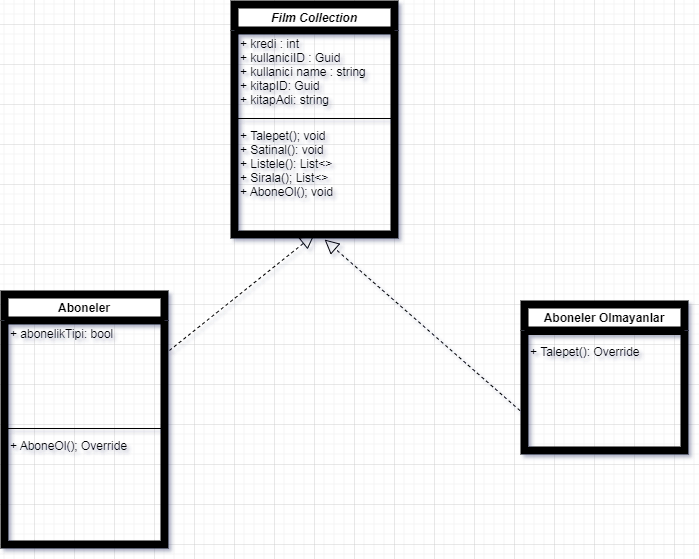

The diagram above was exported from draw.io. Its source (the exported page's mxGraphModel, read from the mxfile embedded in the PNG):
<mxGraphModel dx="1422" dy="705" grid="1" gridSize="10" guides="1" tooltips="1" connect="1" arrows="1" fold="1" page="1" pageScale="1" pageWidth="827" pageHeight="1169" math="0" shadow="0">
  <root>
    <mxCell id="0" />
    <mxCell id="1" parent="0" />
    <mxCell id="5BqZK6L9UP-bNdY_MGuB-5" value="Film Collection" style="swimlane;fontStyle=3;align=center;verticalAlign=top;childLayout=stackLayout;horizontal=1;startSize=26;horizontalStack=0;resizeParent=1;resizeParentMax=0;resizeLast=0;collapsible=1;marginBottom=0;fontSize=12;strokeWidth=8;" vertex="1" parent="1">
      <mxGeometry x="320" y="60" width="160" height="230" as="geometry" />
    </mxCell>
    <mxCell id="5BqZK6L9UP-bNdY_MGuB-6" value="+ kredi : int&#10;+ kullaniciID : Guid&#10;+ kullanici name : string&#10;+ kitapID: Guid&#10;+ kitapAdi: string" style="text;strokeColor=none;fillColor=none;align=left;verticalAlign=top;spacingLeft=4;spacingRight=4;overflow=hidden;rotatable=0;points=[[0,0.5],[1,0.5]];portConstraint=eastwest;fontSize=12;" vertex="1" parent="5BqZK6L9UP-bNdY_MGuB-5">
      <mxGeometry y="26" width="160" height="84" as="geometry" />
    </mxCell>
    <mxCell id="5BqZK6L9UP-bNdY_MGuB-7" value="" style="line;strokeWidth=1;fillColor=none;align=left;verticalAlign=middle;spacingTop=-1;spacingLeft=3;spacingRight=3;rotatable=0;labelPosition=right;points=[];portConstraint=eastwest;fontSize=12;" vertex="1" parent="5BqZK6L9UP-bNdY_MGuB-5">
      <mxGeometry y="110" width="160" height="8" as="geometry" />
    </mxCell>
    <mxCell id="5BqZK6L9UP-bNdY_MGuB-8" value="+ Talepet(); void&#10;+ Satinal(): void&#10;+ Listele(): List&lt;&gt;&#10;+ Sirala(); List&lt;&gt;&#10;+ AboneOl(); void&#10;" style="text;strokeColor=none;fillColor=none;align=left;verticalAlign=top;spacingLeft=4;spacingRight=4;overflow=hidden;rotatable=0;points=[[0,0.5],[1,0.5]];portConstraint=eastwest;fontSize=12;" vertex="1" parent="5BqZK6L9UP-bNdY_MGuB-5">
      <mxGeometry y="118" width="160" height="112" as="geometry" />
    </mxCell>
    <mxCell id="5BqZK6L9UP-bNdY_MGuB-9" value="Aboneler" style="swimlane;fontStyle=1;align=center;verticalAlign=top;childLayout=stackLayout;horizontal=1;startSize=26;horizontalStack=0;resizeParent=1;resizeParentMax=0;resizeLast=0;collapsible=1;marginBottom=0;fontSize=12;strokeWidth=8;" vertex="1" parent="1">
      <mxGeometry x="90" y="350" width="160" height="250" as="geometry" />
    </mxCell>
    <mxCell id="5BqZK6L9UP-bNdY_MGuB-10" value="+ abonelikTipi: bool&#10;&#10;" style="text;strokeColor=none;fillColor=none;align=left;verticalAlign=top;spacingLeft=4;spacingRight=4;overflow=hidden;rotatable=0;points=[[0,0.5],[1,0.5]];portConstraint=eastwest;fontSize=12;" vertex="1" parent="5BqZK6L9UP-bNdY_MGuB-9">
      <mxGeometry y="26" width="160" height="104" as="geometry" />
    </mxCell>
    <mxCell id="5BqZK6L9UP-bNdY_MGuB-11" value="" style="line;strokeWidth=1;fillColor=none;align=left;verticalAlign=middle;spacingTop=-1;spacingLeft=3;spacingRight=3;rotatable=0;labelPosition=right;points=[];portConstraint=eastwest;fontSize=12;" vertex="1" parent="5BqZK6L9UP-bNdY_MGuB-9">
      <mxGeometry y="130" width="160" height="8" as="geometry" />
    </mxCell>
    <mxCell id="5BqZK6L9UP-bNdY_MGuB-12" value="+ AboneOl(); Override&#10;" style="text;strokeColor=none;fillColor=none;align=left;verticalAlign=top;spacingLeft=4;spacingRight=4;overflow=hidden;rotatable=0;points=[[0,0.5],[1,0.5]];portConstraint=eastwest;fontSize=12;" vertex="1" parent="5BqZK6L9UP-bNdY_MGuB-9">
      <mxGeometry y="138" width="160" height="112" as="geometry" />
    </mxCell>
    <mxCell id="5BqZK6L9UP-bNdY_MGuB-17" value="Aboneler Olmayanlar" style="swimlane;fontStyle=1;align=center;verticalAlign=top;childLayout=stackLayout;horizontal=1;startSize=26;horizontalStack=0;resizeParent=1;resizeParentMax=0;resizeLast=0;collapsible=1;marginBottom=0;fontSize=12;strokeWidth=8;" vertex="1" parent="1">
      <mxGeometry x="610" y="360" width="160" height="146" as="geometry" />
    </mxCell>
    <mxCell id="5BqZK6L9UP-bNdY_MGuB-19" value="" style="line;strokeWidth=1;fillColor=none;align=left;verticalAlign=middle;spacingTop=-1;spacingLeft=3;spacingRight=3;rotatable=0;labelPosition=right;points=[];portConstraint=eastwest;fontSize=12;" vertex="1" parent="5BqZK6L9UP-bNdY_MGuB-17">
      <mxGeometry y="26" width="160" height="8" as="geometry" />
    </mxCell>
    <mxCell id="5BqZK6L9UP-bNdY_MGuB-20" value="+ Talepet(): Override&#10;" style="text;strokeColor=none;fillColor=none;align=left;verticalAlign=top;spacingLeft=4;spacingRight=4;overflow=hidden;rotatable=0;points=[[0,0.5],[1,0.5]];portConstraint=eastwest;fontSize=12;" vertex="1" parent="5BqZK6L9UP-bNdY_MGuB-17">
      <mxGeometry y="34" width="160" height="112" as="geometry" />
    </mxCell>
    <mxCell id="5BqZK6L9UP-bNdY_MGuB-21" value="" style="endArrow=block;dashed=1;endFill=0;endSize=12;html=1;rounded=0;fontSize=12;entryX=0.5;entryY=1;entryDx=0;entryDy=0;entryPerimeter=0;exitX=1.031;exitY=0.288;exitDx=0;exitDy=0;exitPerimeter=0;" edge="1" parent="1" source="5BqZK6L9UP-bNdY_MGuB-10" target="5BqZK6L9UP-bNdY_MGuB-8">
      <mxGeometry width="160" relative="1" as="geometry">
        <mxPoint x="330" y="360" as="sourcePoint" />
        <mxPoint x="490" y="360" as="targetPoint" />
      </mxGeometry>
    </mxCell>
    <mxCell id="5BqZK6L9UP-bNdY_MGuB-22" value="" style="endArrow=block;dashed=1;endFill=0;endSize=12;html=1;rounded=0;fontSize=12;entryX=0.563;entryY=1.045;entryDx=0;entryDy=0;entryPerimeter=0;exitX=0;exitY=0.808;exitDx=0;exitDy=0;exitPerimeter=0;" edge="1" parent="1" target="5BqZK6L9UP-bNdY_MGuB-8">
      <mxGeometry width="160" relative="1" as="geometry">
        <mxPoint x="610" y="470.0319999999999" as="sourcePoint" />
        <mxPoint x="505.04" y="350" as="targetPoint" />
      </mxGeometry>
    </mxCell>
  </root>
</mxGraphModel>